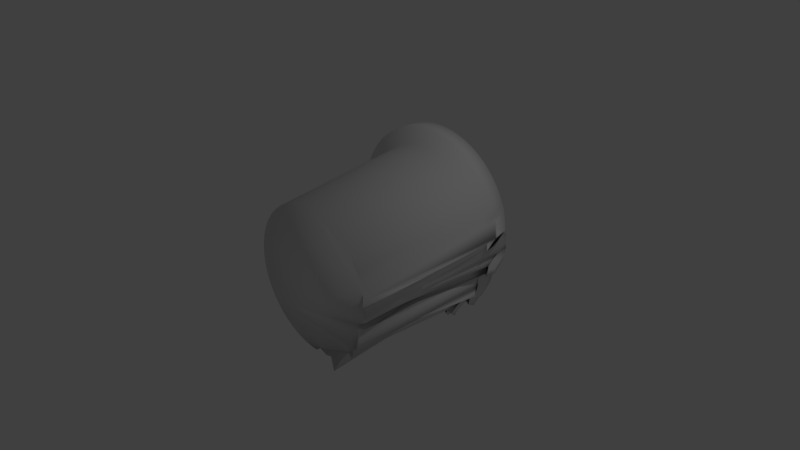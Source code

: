 # Source: Cell2.blend  (saved by Blender 2.77.0; exported with 4.5.12 LTS)
import bpy
from mathutils import Matrix  # noqa: F401  (used for matrix-valued properties, if any)

bpy.ops.wm.read_factory_settings(use_empty=True)
scene = bpy.context.scene
scene.name = 'Scene'

# ---- collections
col_collection_1 = bpy.data.collections.new('Collection 1'); scene.collection.children.link(col_collection_1)

# ---- world
world_world = bpy.data.worlds.new('World'); scene.world = world_world
world_world.color = (0.05088, 0.05088, 0.05088)
world_world.use_sun_shadow = False
world_world.sun_shadow_jitter_overblur = 0.0
world_world.cycles.sampling_method = 'MANUAL'

# ---- cameras
cam_camera = bpy.data.cameras.new('Camera')
cam_camera.clip_end = 100.0
cam_camera.lens = 35.0
cam_camera.sensor_width = 32.0
cam_camera.sensor_height = 18.0
cam_camera.ortho_scale = 7.314
cam_camera.dof.focus_distance = 0.0
cam_camera.dof.aperture_fstop = 128.0

# ---- lights
light_lamp = bpy.data.lights.new('Lamp', 'POINT')
light_lamp.transmission_factor = 0.0
light_lamp.cutoff_distance = 30.0
light_lamp.energy = 100.0
light_lamp.shadow_buffer_clip_start = 1.001
light_lamp.shadow_soft_size = 0.1
light_lamp.shadow_maximum_resolution = 0.006
light_lamp.use_absolute_resolution = True

# ---- meshes
me_cylinder = bpy.data.meshes.new('Cylinder')
me_cylinder.from_pydata([(0.0, 1.0, -1.0), (-0.03301, 0.9883, 1.183), (0.04426, 0.9644, -0.9742), (0.0155, 0.9493, 1.211), (0.1951, 0.9808, -1.0), (0.1808, 0.9673, 1.183), (0.2903, 0.9569, -1.0), (0.3258, 0.9797, 1.135), (0.4638, 1.037, -1.099), (0.4752, 1.029, 1.074), (0.5085, 0.9171, -1.043), (0.5243, 0.8975, 1.135), (0.5559, 0.8297, -1.013), (0.5762, 0.8017, 1.169), (0.6186, 0.734, -0.9874), (0.6449, 0.6968, 1.197), (0.7442, 0.7423, -1.043), (0.7826, 0.706, 1.135), (0.7501, 0.6023, -1.012), (0.789, 0.5525, 1.169), (0.8524, 0.5761, -1.053), (0.9011, 0.5238, 1.124), (0.859, 0.4393, -1.012), (0.9084, 0.3739, 1.169), (0.8338, 0.3432, -0.9918), (0.8808, 0.2686, 1.192), (0.934, 0.2582, -1.012), (0.9906, 0.1754, 1.169), (0.9579, 0.163, -1.012), (1.083, 0.1448, 1.135), (1.002, 0.1219, -0.9988), (1.065, 0.02601, 1.184), (1.037, 0.03521, -1.043), (1.104, -0.06896, 1.135), (1.032, -0.0628, -1.043), (1.098, -0.1764, 1.135), (1.073, -0.1493, -1.119), (1.143, -0.2712, 1.053), (0.9941, -0.2551, -1.043), (1.016, -0.4257, 1.183), (0.9239, -0.3827, -1.0), (0.9795, -0.5269, 1.183), (0.8819, -0.4714, -1.0), (0.9335, -0.6242, 1.183), (0.8315, -0.5556, -1.0), (0.8782, -0.7164, 1.183), (0.773, -0.6344, -1.0), (0.8141, -0.8028, 1.183), (0.7071, -0.7071, -1.0), (0.7419, -0.8825, 1.183), (0.6344, -0.773, -1.0), (0.6622, -0.9547, 1.183), (0.5556, -0.8315, -1.0), (0.5758, -1.019, 1.183), (0.4714, -0.8819, -1.0), (0.4836, -1.074, 1.183), (0.3827, -0.9239, -1.0), (0.3864, -1.12, 1.183), (0.2903, -0.9569, -1.0), (0.2851, -1.156, 1.183), (0.1951, -0.9808, -1.0), (0.1808, -1.182, 1.183), (0.09802, -0.9952, -1.0), (0.07441, -1.198, 1.183), (-8.027e-07, -1.0, -1.0), (-0.03301, -1.203, 1.183), (-0.09802, -0.9952, -1.0), (-0.1404, -1.198, 1.183), (-0.1951, -0.9808, -1.0), (-0.2468, -1.182, 1.183), (-0.2903, -0.9569, -1.0), (-0.3511, -1.156, 1.183), (-0.3827, -0.9239, -1.0), (-0.4524, -1.12, 1.183), (-0.4714, -0.8819, -1.0), (-0.5496, -1.074, 1.183), (-0.5556, -0.8315, -1.0), (-0.6419, -1.019, 1.183), (-0.6344, -0.773, -1.0), (-0.7282, -0.9547, 1.183), (-0.7071, -0.7071, -1.0), (-0.8079, -0.8825, 1.183), (-0.773, -0.6344, -1.0), (-0.8801, -0.8028, 1.183), (-0.8315, -0.5556, -1.0), (-0.9442, -0.7164, 1.183), (-0.8819, -0.4714, -1.0), (-0.9995, -0.6242, 1.183), (-0.9239, -0.3827, -1.0), (-1.045, -0.5269, 1.183), (-0.9569, -0.2903, -1.0), (-1.082, -0.4257, 1.183), (-0.9808, -0.1951, -1.0), (-1.108, -0.3214, 1.183), (-0.9952, -0.09802, -1.0), (-1.124, -0.215, 1.183), (-1.0, -4.649e-07, -1.0), (-1.129, -0.1076, 1.183), (-0.9952, 0.09802, -1.0), (-1.124, -0.0001357, 1.183), (-0.9808, 0.1951, -1.0), (-0.9569, 0.2903, -1.0), (-1.082, 0.2106, 1.183), (-0.9239, 0.3827, -1.0), (-1.045, 0.3118, 1.183), (-0.8819, 0.4714, -1.0), (-0.9995, 0.409, 1.183), (-0.8315, 0.5556, -1.0), (-0.9442, 0.5013, 1.183), (-0.773, 0.6344, -1.0), (-0.8801, 0.5877, 1.183), (-0.7071, 0.7071, -1.0), (-0.8079, 0.6674, 1.183), (-0.6344, 0.773, -1.0), (-0.7282, 0.7396, 1.183), (-0.5556, 0.8315, -1.0), (-0.6419, 0.8037, 1.183), (-0.4714, 0.8819, -1.0), (-0.5496, 0.8589, 1.183), (-0.3827, 0.9239, -1.0), (-0.4524, 0.9049, 1.183), (-0.2903, 0.9569, -1.0), (-0.3511, 0.9412, 1.183), (-0.1951, 0.9808, -1.0), (-0.2468, 0.9673, 1.183), (-0.09802, 0.9952, -1.0), (-0.1404, 0.9831, 1.183), (0.4005, 1.004, 1.105), (0.354, 1.062, -0.1007), (0.4861, 0.977, -1.071), (0.4998, 0.9631, 1.105), (0.3987, 0.9427, -0.04481), (0.5322, 0.8734, -1.028), (0.5502, 0.8496, 1.152), (0.4461, 0.8552, -0.01442), (0.5872, 0.7818, -1.0), (0.6105, 0.7493, 1.183), (0.5088, 0.7595, 0.01116), (0.6814, 0.7382, -1.015), (0.7137, 0.7014, 1.166), (0.6345, 0.7678, -0.04481), (0.7858, 0.6292, 1.152), (0.8013, 0.5892, -1.033), (0.8451, 0.5382, 1.147), (0.8524, 0.5761, -0.05331), (0.8557, 0.5077, -1.033), (0.9048, 0.4489, 1.147), (0.8946, 0.3212, 1.181), (0.724, 0.3687, 0.00675), (0.8839, 0.3007, -1.002), (0.9357, 0.222, 1.181), (0.8243, 0.2837, -0.0136), (0.8362, 0.2361, -1.014), (1.037, 0.1601, 1.152), (0.8781, 0.2222, -0.0292), (0.9799, 0.1424, -1.005), (1.074, 0.08542, 1.16), (0.8921, 0.1474, -0.0002666), (1.019, 0.07854, -1.021), (0.9274, 0.06073, -0.04481), (1.053, -0.1061, -1.081), (1.12, -0.2238, 1.094), (1.073, -0.1493, -0.1186), (1.033, -0.2022, -1.081), (0.8851, 0.1848, -0.01474), (0.8512, 0.253, -0.0214), (0.7741, 0.3262, -0.003424), (0.5716, 0.7637, -0.01683), (0.4775, 0.8074, -0.001631), (0.4224, 0.8989, -0.02962), (0.3764, 1.002, -0.07274), (-0.007503, 1.094, 0.993), (0.041, 1.054, 1.021), (0.2063, 1.072, 0.993), (0.3513, 1.085, 0.9455), (0.4638, 1.037, 0.9008), (0.5498, 1.003, 0.9455), (0.6017, 0.9068, 0.9788), (0.6704, 0.802, 1.007), (0.8081, 0.8111, 0.9455), (0.8145, 0.6577, 0.9797), (0.9267, 0.629, 0.9346), (0.9339, 0.4791, 0.9797), (0.9063, 0.3737, 1.002), (1.016, 0.2806, 0.9797), (1.108, 0.25, 0.9455), (1.09, 0.1312, 0.9943), (1.168, -0.1661, 0.863), (1.041, -0.3205, 0.993), (0.9239, -0.3827, 1.0), (0.8819, -0.4714, 1.0), (0.8315, -0.5556, 1.0), (0.773, -0.6344, 1.0), (0.7071, -0.7071, 1.0), (0.6344, -0.773, 1.0), (0.5556, -0.8315, 1.0), (0.4714, -0.8819, 1.0), (0.3827, -0.9239, 1.0), (0.2903, -0.9569, 1.0), (0.1951, -0.9808, 1.0), (0.09802, -0.9952, 1.0), (-8.027e-07, -1.0, 1.0), (-0.09802, -0.9952, 1.0), (-0.1951, -0.9808, 1.0), (-0.2903, -0.9569, 1.0), (-0.3827, -0.9239, 1.0), (-0.4714, -0.8819, 1.0), (-0.5556, -0.8315, 1.0), (-0.6344, -0.773, 1.0), (-0.7071, -0.7071, 1.0), (-0.773, -0.6344, 1.0), (-0.8315, -0.5556, 1.0), (-0.8819, -0.4714, 1.0), (-0.9239, -0.3827, 1.0), (-0.9569, -0.2903, 1.0), (-0.9808, -0.1951, 1.0), (-0.9952, -0.09802, 1.0), (-1.0, -4.649e-07, 1.0), (-1.098, 0.105, 0.993), (-1.082, 0.2114, 0.993), (-1.056, 0.3157, 0.993), (-1.02, 0.417, 0.993), (-0.974, 0.5142, 0.993), (-0.9187, 0.6065, 0.993), (-0.8546, 0.6928, 0.993), (-0.7824, 0.7725, 0.993), (-0.7027, 0.8447, 0.993), (-0.6164, 0.9088, 0.993), (-0.5241, 0.9641, 0.993), (-0.4269, 1.01, 0.993), (-0.3256, 1.046, 0.993), (-0.2213, 1.072, 0.993), (-0.1149, 1.088, 0.993), (0.426, 1.109, 0.9149), (0.5253, 1.068, 0.9149), (0.5757, 0.9548, 0.9622), (0.636, 0.8544, 0.9928), (0.7392, 0.8066, 0.9762), (0.8113, 0.7344, 0.9626), (0.8706, 0.6433, 0.9571), (0.8524, 0.5761, -0.05331), (0.9303, 0.554, 0.9571), (0.9201, 0.4264, 0.9909), (0.9612, 0.3271, 0.9909), (1.062, 0.2653, 0.9626), (1.099, 0.1906, 0.9699), (-0.02126, 0.9123, 0.9856), (0.023, 0.8767, 1.011), (0.1738, 0.8931, 0.9856), (0.3029, 0.9014, 0.946), (1.021, -0.4133, 0.9731), (0.9817, -0.5179, 0.9772), (0.9357, -0.6151, 0.9772), (0.8804, -0.7073, 0.9772), (0.8163, -0.7937, 0.9772), (0.7441, -0.8734, 0.9772), (0.6644, -0.9456, 0.9772), (0.578, -1.01, 0.9772), (0.4858, -1.065, 0.9772), (0.3886, -1.111, 0.9772), (0.2873, -1.147, 0.9772), (0.183, -1.173, 0.9772), (0.07661, -1.189, 0.9772), (-0.03081, -1.194, 0.9772), (-0.1382, -1.189, 0.9772), (-0.2446, -1.173, 0.9772), (-0.3489, -1.147, 0.9772), (-0.4502, -1.111, 0.9772), (-0.5474, -1.065, 0.9772), (-0.6397, -1.01, 0.9772), (-0.726, -0.9456, 0.9772), (-0.8057, -0.8734, 0.9772), (-0.8779, -0.7937, 0.9772), (-0.942, -0.7073, 0.9772), (-0.9973, -0.6151, 0.9772), (-1.043, -0.5179, 0.9772), (-1.08, -0.4166, 0.9772), (-1.106, -0.3123, 0.9772), (-1.121, -0.2059, 0.9772), (-1.127, -0.09848, 0.9772), (-1.121, 0.008941, 0.9772), (-1.106, 0.1153, 0.9772), (-1.08, 0.2196, 0.9772), (-0.9451, 0.295, 0.9856), (-0.9032, 0.3837, 0.9856), (-0.8527, 0.4679, 0.9856), (-0.7943, 0.5467, 0.9856), (-0.7284, 0.6194, 0.9856), (-0.6557, 0.6853, 0.9856), (-0.5768, 0.7438, 0.9856), (-0.4927, 0.7942, 0.9856), (-0.4039, 0.8362, 0.9856), (-0.3115, 0.8693, 0.9856), (-0.2164, 0.8931, 0.9856), (-0.1193, 0.9075, 0.9856), (-0.1182, 1.053, 1.385), (-0.1728, 1.097, 1.353), (0.06806, 1.074, 1.353), (0.2314, 1.088, 1.3), (0.3156, 1.115, 1.265), (0.4274, 1.069, 1.265), (0.3998, 1.143, 1.231), (0.4843, 0.9409, 1.319), (0.455, 0.9949, 1.3), (0.5522, 0.8279, 1.353), (0.5135, 0.8869, 1.337), (0.6685, 0.7739, 1.334), (0.5909, 0.7688, 1.369), (0.7497, 0.6927, 1.319), (0.7461, 0.7791, 1.3), (0.8165, 0.5901, 1.313), (0.7533, 0.6062, 1.338), (0.8837, 0.4894, 1.313), (0.8796, 0.5739, 1.287), (0.8722, 0.3456, 1.351), (0.8878, 0.405, 1.338), (0.9185, 0.2338, 1.351), (0.8567, 0.2863, 1.363), (1.032, 0.1641, 1.319), (0.9804, 0.1814, 1.338), (1.074, 0.07998, 1.327), (1.084, 0.1469, 1.3), (1.108, -0.09396, 1.3), (1.064, 0.01304, 1.355), (1.102, -0.215, 1.3), (1.127, -0.2684, 1.253), (1.009, -0.4958, 1.353), (1.152, -0.3218, 1.207), (0.9679, -0.6099, 1.353), (0.9161, -0.7195, 1.353), (0.8538, -0.8234, 1.353), (0.7816, -0.9207, 1.353), (0.7002, -1.01, 1.353), (0.6105, -1.092, 1.353), (0.5131, -1.164, 1.353), (0.4092, -1.226, 1.353), (0.2997, -1.278, 1.353), (0.1856, -1.319, 1.353), (0.06806, -1.348, 1.353), (-0.0518, -1.366, 1.353), (-0.1728, -1.372, 1.353), (-0.2938, -1.366, 1.353), (-0.4137, -1.348, 1.353), (-0.5312, -1.319, 1.353), (-0.6453, -1.278, 1.353), (-0.7548, -1.226, 1.353), (-0.8588, -1.164, 1.353), (-0.9561, -1.092, 1.353), (-1.046, -1.01, 1.353), (-1.127, -0.9207, 1.353), (-1.199, -0.8234, 1.353), (-1.262, -0.7195, 1.353), (-1.314, -0.6099, 1.353), (-1.354, -0.4958, 1.353), (-1.384, -0.3783, 1.353), (-1.402, -0.2585, 1.353), (-1.407, -0.1374, 1.353), (-1.402, -0.01642, 1.353), (-1.384, 0.1034, 1.353), (-1.354, 0.221, 1.353), (-1.314, 0.3351, 1.353), (-1.262, 0.4446, 1.353), (-1.199, 0.5485, 1.353), (-1.127, 0.6458, 1.353), (-1.046, 0.7356, 1.353), (-0.9561, 0.817, 1.353), (-0.8588, 0.8892, 1.353), (-0.7548, 0.9514, 1.353), (-0.6453, 1.003, 1.353), (-0.5312, 1.044, 1.353), (-0.4137, 1.074, 1.353), (-0.2938, 1.091, 1.353), (-0.08944, 1.172, 1.171), (-0.1441, 1.216, 1.139), (0.09679, 1.192, 1.139), (0.2602, 1.206, 1.086), (0.3443, 1.234, 1.051), (0.513, 1.059, 1.105), (0.4838, 1.113, 1.086), (0.581, 0.9463, 1.139), (0.5423, 1.005, 1.123), (0.6972, 0.8924, 1.121), (0.6197, 0.8873, 1.155), (0.7784, 0.8111, 1.105), (0.7748, 0.8976, 1.086), (0.8452, 0.7085, 1.099), (0.782, 0.7247, 1.124), (0.9124, 0.6079, 1.099), (0.9084, 0.6923, 1.074), (0.9009, 0.4641, 1.137), (0.9165, 0.5235, 1.124), (0.9473, 0.3523, 1.137), (0.8854, 0.4048, 1.15), (1.061, 0.2826, 1.105), (1.009, 0.2998, 1.124), (1.103, 0.1984, 1.113), (1.113, 0.2654, 1.086), (1.037, -0.3774, 1.139), (1.18, -0.2034, 0.993), (-1.355, 0.2219, 1.139), (-1.373, 0.1021, 1.139), (-1.326, 0.3394, 1.139), (-1.285, 0.4535, 1.139), (-1.233, 0.5631, 1.139), (-1.171, 0.667, 1.139), (-1.098, 0.7643, 1.139), (-1.017, 0.8541, 1.139), (-0.9274, 0.9354, 1.139), (-0.83, 1.008, 1.139), (-0.7261, 1.07, 1.139), (-0.6166, 1.122, 1.139), (-0.5025, 1.163, 1.139), (-0.385, 1.192, 1.139), (-0.2651, 1.21, 1.139), (0.4561, 1.187, 1.051), (1.093, 0.1315, 1.141), (1.015, -0.4819, 1.117), (0.9704, -0.5997, 1.122), (0.9185, -0.7092, 1.122), (0.8563, -0.8132, 1.122), (0.7841, -0.9105, 1.122), (0.7027, -1.0, 1.122), (0.6129, -1.082, 1.122), (0.5156, -1.154, 1.122), (0.4117, -1.216, 1.122), (0.3022, -1.268, 1.122), (0.1881, -1.309, 1.122), (0.07054, -1.338, 1.122), (-0.04932, -1.356, 1.122), (-0.1703, -1.362, 1.122), (-0.2914, -1.356, 1.122), (-0.4112, -1.338, 1.122), (-0.5287, -1.309, 1.122), (-0.6428, -1.268, 1.122), (-0.7524, -1.216, 1.122), (-0.8563, -1.154, 1.122), (-0.9536, -1.082, 1.122), (-1.043, -1.0, 1.122), (-1.125, -0.9105, 1.122), (-1.197, -0.8132, 1.122), (-1.259, -0.7092, 1.122), (-1.311, -0.5997, 1.122), (-1.352, -0.4856, 1.122), (-1.381, -0.3681, 1.122), (-1.399, -0.2482, 1.122), (-1.405, -0.1272, 1.122), (-1.399, -0.006192, 1.122), (-1.381, 0.1137, 1.122), (-1.352, 0.2312, 1.122)], [], [(246, 1, 3, 247), (247, 3, 5, 248), (248, 5, 7, 249), (128, 127, 9), (170, 130, 11, 131), (169, 133, 13, 134), (168, 136, 15, 137), (167, 139, 17, 140), (140, 17, 141), (144, 143, 21), (20, 144, 145), (148, 147, 25), (166, 150, 27, 151), (165, 153, 29, 154), (164, 156, 31, 157), (158, 159, 32), (32, 159, 33, 35, 34), (162, 161, 37), (162, 37, 39, 250, 38, 163), (182, 242, 389, 390), (235, 177, 380, 377), (233, 127, 299, 376), (273, 272, 438, 439), (181, 241, 387, 388), (33, 31, 323, 322), (234, 176, 378, 414), (274, 273, 439, 440), (180, 239, 385, 386), (275, 274, 440, 441), (179, 238, 383, 384), (232, 171, 373, 413), (276, 275, 441, 442), (218, 99, 357, 400), (178, 237, 381, 382), (231, 232, 413, 412), (277, 276, 442, 443), (251, 250, 416, 417), (177, 236, 379, 380), (231, 230, 411, 412), (37, 161, 325, 327), (278, 277, 443, 444), (252, 251, 417, 418), (176, 235, 377, 378), (230, 229, 410, 411), (279, 278, 444, 445), (253, 252, 418, 419), (229, 228, 409, 410), (280, 279, 445, 446), (254, 253, 419, 420), (174, 233, 376, 375), (130, 9, 301, 300), (282, 102, 104, 283), (283, 104, 106, 284), (284, 106, 108, 285), (285, 108, 110, 286), (286, 110, 112, 287), (287, 112, 114, 288), (288, 114, 116, 289), (289, 116, 118, 290), (290, 118, 120, 291), (291, 120, 122, 292), (292, 122, 124, 293), (228, 227, 408, 409), (293, 124, 126, 294), (294, 126, 1, 246), (0, 2, 4, 6, 8, 129, 10, 132, 12, 135, 14, 138, 16, 18, 142, 20, 145, 22, 24, 149, 26, 152, 28, 155, 30, 158, 32, 34, 160, 36, 163, 38, 40, 42, 44, 46, 48, 50, 52, 54, 56, 58, 60, 62, 64, 66, 68, 70, 72, 74, 76, 78, 80, 82, 84, 86, 88, 90, 92, 94, 96, 98, 100, 101, 103, 105, 107, 109, 111, 113, 115, 117, 119, 121, 123, 125), (36, 162, 163), (160, 161, 162), (160, 162, 36), (34, 35, 161, 160), (158, 157, 159), (30, 157, 158), (157, 31, 33, 159), (155, 164, 157, 30), (28, 154, 164, 155), (154, 29, 156, 164), (152, 165, 154, 28), (26, 151, 165, 152), (151, 27, 153, 165), (149, 166, 151, 26), (24, 148, 166, 149), (148, 25, 150, 166), (22, 23, 147, 148, 24), (145, 144, 146), (144, 21, 146), (22, 145, 146, 23), (142, 143, 144), (142, 144, 20), (18, 19, 143, 142), (16, 140, 141, 19, 18), (138, 167, 140, 16), (14, 137, 167, 138), (137, 15, 139, 167), (135, 168, 137, 14), (12, 134, 168, 135), (134, 13, 136, 168), (132, 169, 134, 12), (10, 131, 169, 132), (131, 11, 133, 169), (129, 170, 131, 10), (8, 128, 170, 129), (128, 9, 130, 170), (6, 249, 7, 127, 128, 8), (39, 41, 189, 188), (281, 280, 446, 447), (57, 59, 198, 197), (255, 254, 420, 421), (174, 173, 374, 375), (75, 77, 207, 206), (227, 226, 407, 408), (9, 127, 233, 175), (102, 282, 448, 359), (93, 95, 216, 215), (41, 43, 190, 189), (282, 281, 447, 448), (59, 61, 199, 198), (256, 255, 421, 422), (77, 79, 208, 207), (173, 172, 372, 374), (226, 225, 406, 407), (257, 256, 422, 423), (95, 97, 217, 216), (43, 45, 191, 190), (172, 171, 373, 372), (61, 63, 200, 199), (130, 9, 175, 234), (79, 81, 209, 208), (225, 224, 405, 406), (258, 257, 423, 424), (97, 99, 218, 217), (45, 47, 192, 191), (224, 223, 404, 405), (63, 65, 201, 200), (259, 258, 424, 425), (81, 83, 210, 209), (9, 127, 299, 301), (223, 222, 403, 404), (260, 259, 425, 426), (47, 49, 193, 192), (222, 221, 402, 403), (65, 67, 202, 201), (130, 234, 414, 300), (83, 85, 211, 210), (261, 260, 426, 427), (250, 39, 326, 416), (49, 51, 194, 193), (221, 220, 401, 402), (67, 69, 203, 202), (39, 188, 397, 326), (262, 261, 427, 428), (85, 87, 212, 211), (220, 219, 399, 401), (245, 186, 415, 395), (51, 53, 195, 194), (263, 262, 428, 429), (69, 71, 204, 203), (144, 21, 181, 240), (219, 218, 400, 399), (87, 89, 213, 212), (244, 185, 396, 393), (186, 31, 323, 415), (264, 263, 429, 430), (53, 55, 196, 195), (243, 184, 394, 391), (71, 73, 205, 204), (265, 264, 430, 431), (242, 183, 392, 389), (89, 91, 214, 213), (266, 265, 431, 432), (187, 37, 327, 398), (55, 57, 197, 196), (241, 182, 390, 387), (267, 266, 432, 433), (73, 75, 206, 205), (161, 35, 324, 325), (268, 267, 433, 434), (91, 93, 215, 214), (125, 294, 246, 0), (123, 293, 294, 125), (121, 292, 293, 123), (119, 291, 292, 121), (117, 290, 291, 119), (115, 289, 290, 117), (113, 288, 289, 115), (111, 287, 288, 113), (109, 286, 287, 111), (107, 285, 286, 109), (105, 284, 285, 107), (103, 283, 284, 105), (101, 282, 283, 103), (100, 281, 282, 101), (98, 280, 281, 100), (96, 279, 280, 98), (94, 278, 279, 96), (92, 277, 278, 94), (90, 276, 277, 92), (88, 275, 276, 90), (86, 274, 275, 88), (84, 273, 274, 86), (82, 272, 273, 84), (80, 271, 272, 82), (78, 270, 271, 80), (76, 269, 270, 78), (74, 268, 269, 76), (72, 267, 268, 74), (70, 266, 267, 72), (68, 265, 266, 70), (66, 264, 265, 68), (64, 263, 264, 66), (62, 262, 263, 64), (60, 261, 262, 62), (58, 260, 261, 60), (56, 259, 260, 58), (54, 258, 259, 56), (52, 257, 258, 54), (50, 256, 257, 52), (48, 255, 256, 50), (46, 254, 255, 48), (44, 253, 254, 46), (42, 252, 253, 44), (40, 251, 252, 42), (38, 250, 251, 40), (4, 248, 249, 6), (2, 247, 248, 4), (0, 246, 247, 2), (416, 326, 328, 417), (417, 328, 329, 418), (418, 329, 330, 419), (419, 330, 331, 420), (420, 331, 332, 421), (421, 332, 333, 422), (422, 333, 334, 423), (423, 334, 335, 424), (424, 335, 336, 425), (425, 336, 337, 426), (426, 337, 338, 427), (427, 338, 339, 428), (428, 339, 340, 429), (429, 340, 341, 430), (430, 341, 342, 431), (431, 342, 343, 432), (432, 343, 344, 433), (433, 344, 345, 434), (434, 345, 346, 435), (435, 346, 347, 436), (436, 347, 348, 437), (437, 348, 349, 438), (438, 349, 350, 439), (439, 350, 351, 440), (440, 351, 352, 441), (441, 352, 353, 442), (442, 353, 354, 443), (443, 354, 355, 444), (444, 355, 356, 445), (445, 356, 357, 446), (446, 357, 358, 447), (447, 358, 359, 448), (295, 296, 371, 370, 369, 368, 367, 366, 365, 364, 363, 362, 361, 360, 359, 358, 357, 356, 355, 354, 353, 352, 351, 350, 349, 348, 347, 346, 345, 344, 343, 342, 341, 340, 339, 338, 337, 336, 335, 334, 333, 332, 331, 330, 329, 328, 326, 327, 325, 324, 322, 323, 320, 321, 318, 319, 316, 317, 314, 315, 312, 313, 310, 311, 308, 309, 306, 307, 304, 305, 302, 303, 300, 301, 299, 298, 297), (362, 363, 405, 404), (296, 371, 413, 373), (297, 298, 375, 374), (321, 318, 393, 396), (314, 315, 390, 389), (363, 364, 406, 405), (299, 298, 375, 376), (323, 320, 395, 415), (303, 300, 414, 378), (316, 317, 392, 391), (364, 365, 407, 406), (305, 302, 377, 380), (318, 319, 394, 393), (365, 366, 408, 407), (302, 303, 378, 377), (307, 304, 379, 382), (320, 321, 396, 395), (357, 358, 399, 400), (366, 367, 409, 408), (304, 305, 380, 379), (309, 306, 381, 384), (358, 359, 401, 399), (367, 368, 410, 409), (311, 308, 383, 386), (306, 307, 382, 381), (359, 360, 402, 401), (313, 310, 385, 388), (368, 369, 411, 410), (308, 309, 384, 383), (360, 361, 403, 402), (296, 295, 372, 373), (315, 312, 387, 390), (369, 370, 412, 411), (317, 314, 389, 392), (310, 311, 386, 385), (327, 326, 397, 398), (361, 362, 404, 403), (371, 370, 412, 413), (295, 297, 374, 372), (319, 316, 391, 394), (312, 313, 388, 387), (272, 271, 437, 438), (236, 178, 382, 379), (183, 243, 391, 392), (271, 270, 436, 437), (237, 179, 384, 381), (35, 33, 322, 324), (184, 244, 393, 394), (270, 269, 435, 436), (238, 180, 386, 383), (185, 245, 395, 396), (269, 268, 434, 435), (239, 181, 388, 385), (188, 187, 398, 397)])
me_cylinder.polygons.foreach_set('use_smooth', [True] * 312)
_uv = me_cylinder.uv_layers.new(name='UVMap')
_uv.uv.foreach_set('vector', [0.5261, 0.5701, 0.5257, 0.6194, 0.5199, 0.6387, 0.52, 0.5877, 0.52, 0.5877, 0.5199, 0.6387, 0.5033, 0.6092, 0.5028, 0.5607, 0.5028, 0.5607, 0.5033, 0.6092, 0.4889, 0.5759, 0.4881, 0.533, 0.4787, 0.08839, 0.4821, 0.5506, 0.4754, 0.5253, 0.4706, 0.1164, 0.4711, 0.5561, 0.4667, 0.5868, 0.4622, 0.1445, 0.4543, 0.1625, 0.4625, 0.6065, 0.4583, 0.6262, 0.4461, 0.1805, 0.4359, 0.1983, 0.453, 0.6458, 0.4476, 0.6653, 0.4256, 0.2161, 0.4135, 0.1994, 0.4409, 0.6469, 0.4343, 0.6286, 0.4023, 0.1826, 0.4023, 0.1826, 0.4343, 0.6286, 0.4304, 0.6596, 0.3518, 0.2245, 0.42, 0.6825, 0.4138, 0.6744, 0.2156, -0.1464, 0.3518, 0.2245, 0.209, -0.1167, 0.339, 0.3246, 0.4036, 0.7618, 0.4016, 0.7841, 0.3274, 0.3306, 0.3935, 0.7908, 0.3857, 0.7974, 0.3169, 0.3367, 0.3102, 0.3417, 0.3806, 0.7924, 0.3757, 0.7874, 0.3039, 0.3466, 0.3002, 0.3636, 0.3731, 0.8165, 0.3705, 0.8456, 0.2965, 0.3806, 0.1788, 0.01428, 0.2791, 0.3895, 0.1749, 0.01872, 0.1749, 0.01872, 0.2791, 0.3895, 0.3582, 0.8553, 0.3497, 0.8907, 0.1672, 0.05103, 0.248, 0.4189, 0.3421, 0.8891, 0.3344, 0.8875, 0.248, 0.4189, 0.3344, 0.8875, 0.335, 0.9961, 0.3202, 0.9139, 0.1515, 0.1167, 0.1554, 0.08239, 0.4026, 0.6327, 0.4006, 0.6551, 0.4106, 0.6985, 0.4125, 0.6733, 0.4614, 0.4999, 0.4571, 0.5196, 0.4689, 0.5459, 0.4732, 0.5237, 0.4817, 0.4439, 0.4821, 0.5506, 0.4938, 0.5808, 0.4937, 0.4607, 0.752, 1.168, 0.7647, 1.191, 0.7661, 1.302, 0.755, 1.276, 0.4112, 0.5677, 0.407, 0.6002, 0.417, 0.6367, 0.4213, 0.6001, 0.3582, 0.8553, 0.3705, 0.8456, 0.3782, 0.9131, 0.3651, 0.9241, 0.4703, 0.4494, 0.4657, 0.4802, 0.4775, 0.5015, 0.4821, 0.4668, 0.7406, 1.142, 0.752, 1.168, 0.755, 1.276, 0.7447, 1.248, 0.4241, 0.5841, 0.4176, 0.5759, 0.4281, 0.6093, 0.435, 0.6185, 0.7301, 1.114, 0.7406, 1.142, 0.7447, 1.248, 0.7351, 1.216, 0.4323, 0.5219, 0.4283, 0.553, 0.4392, 0.5835, 0.4431, 0.5485, 0.538, 0.523, 0.5266, 0.5127, 0.539, 0.5382, 0.5502, 0.5498, 0.7203, 1.084, 0.7301, 1.114, 0.7351, 1.216, 0.726, 1.182, 0.6736, 0.9218, 0.6682, 1.028, 0.6767, 1.119, 0.6818, 0.999, 0.4461, 0.5586, 0.4391, 0.5403, 0.4503, 0.5692, 0.4577, 0.5899, 0.5492, 0.5367, 0.538, 0.523, 0.5502, 0.5498, 0.5613, 0.5651, 0.7108, 1.052, 0.7203, 1.084, 0.726, 1.182, 0.7171, 1.146, 0.3113, 0.9526, 0.3202, 0.9139, 0.3249, 0.9901, 0.3153, 1.034, 0.4571, 0.5196, 0.4516, 0.5391, 0.4633, 0.5679, 0.4689, 0.5459, 0.5492, 0.5367, 0.5602, 0.5535, 0.5721, 0.5841, 0.5613, 0.5651, 0.3344, 0.8875, 0.3421, 0.8891, 0.348, 0.9622, 0.3397, 0.9604, 0.7016, 1.019, 0.7108, 1.052, 0.7171, 1.146, 0.7084, 1.109, 0.3023, 0.988, 0.3113, 0.9526, 0.3153, 1.034, 0.3055, 1.074, 0.4657, 0.4802, 0.4614, 0.4999, 0.4732, 0.5237, 0.4775, 0.5015, 0.5602, 0.5535, 0.571, 0.5734, 0.5826, 0.6065, 0.5721, 0.5841, 0.6926, 0.9845, 0.7016, 1.019, 0.7084, 1.109, 0.6999, 1.07, 0.2932, 1.022, 0.3023, 0.988, 0.3055, 1.074, 0.2954, 1.112, 0.571, 0.5734, 0.5816, 0.5961, 0.5929, 0.6321, 0.5826, 0.6065, 0.6836, 0.9491, 0.6926, 0.9845, 0.6999, 1.07, 0.6914, 1.03, 0.2839, 1.056, 0.2932, 1.022, 0.2954, 1.112, 0.2851, 1.15, 0.4887, 0.4692, 0.4817, 0.4439, 0.4937, 0.4607, 0.5009, 0.4892, 0.4711, 0.5561, 0.4754, 0.5253, 0.4869, 0.5524, 0.4826, 0.587, 0.6656, 0.8771, 0.652, 0.9565, 0.6437, 0.9206, 0.6488, 0.845, 0.6488, 0.845, 0.6437, 0.9206, 0.6352, 0.8853, 0.6399, 0.8127, 0.6399, 0.8127, 0.6352, 0.8853, 0.6264, 0.8508, 0.6308, 0.7813, 0.6308, 0.7813, 0.6264, 0.8508, 0.6175, 0.8176, 0.6215, 0.7509, 0.6215, 0.7509, 0.6175, 0.8176, 0.6082, 0.7858, 0.6119, 0.722, 0.6119, 0.722, 0.6082, 0.7858, 0.5988, 0.756, 0.602, 0.6947, 0.602, 0.6947, 0.5988, 0.756, 0.589, 0.7282, 0.5919, 0.6694, 0.5919, 0.6694, 0.589, 0.7282, 0.579, 0.7028, 0.5815, 0.6462, 0.5815, 0.6462, 0.579, 0.7028, 0.5688, 0.6801, 0.5709, 0.6254, 0.5709, 0.6254, 0.5688, 0.6801, 0.5583, 0.6602, 0.56, 0.6073, 0.56, 0.6073, 0.5583, 0.6602, 0.5476, 0.6433, 0.5489, 0.5919, 0.5816, 0.5961, 0.5918, 0.6215, 0.6029, 0.6607, 0.5929, 0.6321, 0.5489, 0.5919, 0.5476, 0.6433, 0.5367, 0.6297, 0.5376, 0.5795, 0.5376, 0.5795, 0.5367, 0.6297, 0.5257, 0.6194, 0.5261, 0.5701, 0.7149, -0.1966, 0.7067, -0.1789, 0.587, -0.2059, 1.393, -0.2057, 1.315, -0.2824, 1.294, -0.2543, 1.277, -0.2263, 1.265, -0.2083, 1.255, -0.1903, 1.246, -0.1725, 1.239, -0.1547, 1.238, -0.1714, 1.238, -0.1882, 1.217, -0.1315, 1.216, -0.1389, 1.216, -0.1464, 1.209, -0.1167, 1.203, -0.08708, 1.191, -0.04622, 1.19, -0.04015, 1.189, -0.03409, 1.177, -0.01963, 1.182, -0.004993, 1.182, 0.002422, 1.183, 0.009837, 1.179, 0.01428, 1.175, 0.01872, 1.167, 0.05103, 1.163, 0.04955, 1.159, 0.04807, 1.155, 0.08239, 1.151, 0.1167, 1.141, 0.18, 1.133, 0.2122, 1.124, 0.2436, 1.115, 0.274, 1.106, 0.3029, 1.097, 0.3302, 1.087, 0.3555, 1.077, 0.3787, 1.067, 0.3995, 1.057, 0.4176, 1.046, 0.433, 1.035, 0.4454, 1.025, 0.4548, 1.014, 0.4611, 1.003, 0.4642, 0.9915, 0.464, 0.9805, 0.4606, 0.9695, 0.454, 0.9587, 0.4443, 0.9479, 0.4316, 0.9374, 0.4159, 0.9271, 0.3975, 0.917, 0.3765, 0.9072, 0.3531, 0.8976, 0.3276, 0.8883, 0.3001, 0.8792, 0.271, 0.8704, 0.2406, 0.8618, 0.209, 0.8534, 0.1767, 0.8452, 0.144, 0.8372, 0.1111, 0.8294, 0.07832, 0.8217, 0.04608, 0.8141, 0.01463, 0.8066, -0.01571, 0.799, -0.04466, 0.7914, -0.07194, 0.7836, -0.09727, 0.7756, -0.1204, 0.7671, -0.1412, 0.7578, -0.1593, 0.7471, -0.1747, 0.7338, -0.1872, 0.1592, 0.04807, 0.248, 0.4189, 0.1554, 0.08239, 0.163, 0.04955, 0.3421, 0.8891, 0.248, 0.4189, 0.163, 0.04955, 0.248, 0.4189, 0.1592, 0.04807, 0.1672, 0.05103, 0.3497, 0.8907, 0.3421, 0.8891, 0.163, 0.04955, 0.1788, 0.01428, 0.2965, 0.3806, 0.2791, 0.3895, 0.1831, 0.009837, 0.2965, 0.3806, 0.1788, 0.01428, 0.2965, 0.3806, 0.3705, 0.8456, 0.3582, 0.8553, 0.2791, 0.3895, 0.1824, 0.002422, 0.3002, 0.3636, 0.2965, 0.3806, 0.1831, 0.009837, 0.1816, -0.004993, 0.3039, 0.3466, 0.3002, 0.3636, 0.1824, 0.002422, 0.3039, 0.3466, 0.3757, 0.7874, 0.3731, 0.8165, 0.3002, 0.3636, 0.1765, -0.01963, 0.3102, 0.3417, 0.3039, 0.3466, 0.1816, -0.004993, 0.1887, -0.03409, 0.3169, 0.3367, 0.3102, 0.3417, 0.1765, -0.01963, 0.3169, 0.3367, 0.3857, 0.7974, 0.3806, 0.7924, 0.3102, 0.3417, 0.1898, -0.04015, 0.3274, 0.3306, 0.3169, 0.3367, 0.1887, -0.03409, 0.1909, -0.04622, 0.339, 0.3246, 0.3274, 0.3306, 0.1898, -0.04015, 0.339, 0.3246, 0.4016, 0.7841, 0.3935, 0.7908, 0.3274, 0.3306, 0.2029, -0.08708, 0.4055, 0.7394, 0.4036, 0.7618, 0.339, 0.3246, 0.1909, -0.04622, 0.209, -0.1167, 0.3518, 0.2245, 0.4097, 0.7069, 0.3518, 0.2245, 0.4138, 0.6744, 0.4097, 0.7069, 0.2029, -0.08708, 0.209, -0.1167, 0.4097, 0.7069, 0.4055, 0.7394, 0.2164, -0.1389, 0.42, 0.6825, 0.3518, 0.2245, 0.2164, -0.1389, 0.3518, 0.2245, 0.2156, -0.1464, 0.2174, -0.1315, 0.4263, 0.6907, 0.42, 0.6825, 0.2164, -0.1389, 0.2378, -0.1882, 0.4023, 0.1826, 0.4304, 0.6596, 0.4263, 0.6907, 0.2174, -0.1315, 0.2382, -0.1714, 0.4135, 0.1994, 0.4023, 0.1826, 0.2378, -0.1882, 0.2386, -0.1547, 0.4256, 0.2161, 0.4135, 0.1994, 0.2382, -0.1714, 0.4256, 0.2161, 0.4476, 0.6653, 0.4409, 0.6469, 0.4135, 0.1994, 0.246, -0.1725, 0.4359, 0.1983, 0.4256, 0.2161, 0.2386, -0.1547, 0.2553, -0.1903, 0.4461, 0.1805, 0.4359, 0.1983, 0.246, -0.1725, 0.4461, 0.1805, 0.4583, 0.6262, 0.453, 0.6458, 0.4359, 0.1983, 0.2649, -0.2083, 0.4543, 0.1625, 0.4461, 0.1805, 0.2553, -0.1903, 0.2766, -0.2263, 0.4622, 0.1445, 0.4543, 0.1625, 0.2649, -0.2083, 0.4622, 0.1445, 0.4667, 0.5868, 0.4625, 0.6065, 0.4543, 0.1625, 0.2936, -0.2543, 0.4706, 0.1164, 0.4622, 0.1445, 0.2766, -0.2263, 0.3149, -0.2824, 0.4787, 0.08839, 0.4706, 0.1164, 0.2936, -0.2543, 0.4787, 0.08839, 0.4754, 0.5253, 0.4711, 0.5561, 0.4706, 0.1164, 0.3931, -0.2057, 0.4881, 0.533, 0.4889, 0.5759, 0.4821, 0.5506, 0.4787, 0.08839, 0.3149, -0.2824, 0.335, 0.9961, 0.327, 1.032, 0.3294, 0.9217, 0.33, 0.8895, 0.6747, 0.9132, 0.6836, 0.9491, 0.6914, 1.03, 0.6828, 0.9893, 0.2611, 1.273, 0.2507, 1.292, 0.2578, 1.159, 0.2671, 1.141, 0.2743, 1.087, 0.2839, 1.056, 0.2851, 1.15, 0.2743, 1.186, 0.4887, 0.4692, 0.5035, 0.5025, 0.5159, 0.5266, 0.5009, 0.4892, 0.7909, 1.332, 0.77, 1.322, 0.7599, 1.186, 0.778, 1.196, 0.5918, 0.6215, 0.6018, 0.6493, 0.6126, 0.692, 0.6029, 0.6607, 0.4754, 0.5253, 0.4821, 0.5506, 0.4817, 0.4439, 0.4751, 0.4593, 0.652, 0.9565, 0.6656, 0.8771, 0.6742, 0.9487, 0.661, 1.038, 0.6917, 1.132, 0.6839, 1.098, 0.6803, 0.9823, 0.6879, 1.013, 0.327, 1.032, 0.3191, 1.067, 0.3217, 0.9539, 0.3294, 0.9217, 0.6656, 0.8771, 0.6747, 0.9132, 0.6828, 0.9893, 0.6742, 0.9487, 0.2507, 1.292, 0.2384, 1.309, 0.2471, 1.175, 0.2578, 1.159, 0.2643, 1.117, 0.2743, 1.087, 0.2743, 1.186, 0.2627, 1.219, 0.77, 1.322, 0.7553, 1.308, 0.7469, 1.173, 0.7599, 1.186, 0.5035, 0.5025, 0.5206, 0.532, 0.5331, 0.5599, 0.5159, 0.5266, 0.6018, 0.6493, 0.6116, 0.6792, 0.622, 0.7257, 0.6126, 0.692, 0.2536, 1.145, 0.2643, 1.117, 0.2627, 1.219, 0.2501, 1.251, 0.6839, 1.098, 0.6761, 1.064, 0.6727, 0.9508, 0.6803, 0.9823, 0.3191, 1.067, 0.3112, 1.102, 0.3141, 0.9854, 0.3217, 0.9539, 0.5206, 0.532, 0.5266, 0.5127, 0.539, 0.5382, 0.5331, 0.5599, 0.2384, 1.309, 0.2226, 1.323, 0.2338, 1.187, 0.2471, 1.175, 0.4711, 0.5561, 0.4754, 0.5253, 0.4751, 0.4593, 0.4703, 0.4494, 0.7553, 1.308, 0.7435, 1.291, 0.7364, 1.158, 0.7469, 1.173, 0.6116, 0.6792, 0.6211, 0.7109, 0.6312, 0.7614, 0.622, 0.7257, 0.2419, 1.17, 0.2536, 1.145, 0.2501, 1.251, 0.2358, 1.279, 0.6761, 1.064, 0.6682, 1.028, 0.6736, 0.9218, 0.6727, 0.9508, 0.3112, 1.102, 0.3034, 1.135, 0.3066, 1.016, 0.3141, 0.9854, 0.6211, 0.7109, 0.6303, 0.7442, 0.6401, 0.7989, 0.6312, 0.7614, 0.2226, 1.323, 0.1995, 1.333, 0.2149, 1.197, 0.2338, 1.187, 0.2288, 1.193, 0.2419, 1.17, 0.2358, 1.279, 0.2191, 1.305, 0.7435, 1.291, 0.7334, 1.27, 0.7272, 1.139, 0.7364, 1.158, 0.4754, 0.5253, 0.4821, 0.5506, 0.4938, 0.5808, 0.4869, 0.5524, 0.6303, 0.7442, 0.6393, 0.7786, 0.6488, 0.8377, 0.6401, 0.7989, 0.2135, 1.213, 0.2288, 1.193, 0.2191, 1.305, 0.1986, 1.327, 0.3034, 1.135, 0.2955, 1.167, 0.299, 1.045, 0.3066, 1.016, 0.6393, 0.7786, 0.6481, 0.814, 0.6573, 0.8775, 0.6488, 0.8377, 0.1995, 1.333, 0.1576, 1.34, 0.1806, 1.203, 0.2149, 1.197, 0.4711, 0.5561, 0.4703, 0.4494, 0.4821, 0.4668, 0.4826, 0.587, 0.7334, 1.27, 0.7242, 1.247, 0.7188, 1.118, 0.7272, 1.139, 0.1948, 1.23, 0.2135, 1.213, 0.1986, 1.327, 0.172, 1.346, 0.3202, 0.9139, 0.335, 0.9961, 0.3409, 1.083, 0.3249, 0.9901, 0.2955, 1.167, 0.2874, 1.197, 0.2914, 1.072, 0.299, 1.045, 0.6481, 0.814, 0.6568, 0.8498, 0.6656, 0.918, 0.6573, 0.8775, 0.1576, 1.34, 0.05975, 1.343, 0.08695, 1.206, 0.1806, 1.203, 0.335, 0.9961, 0.33, 0.8895, 0.3354, 0.9626, 0.3409, 1.083, 0.1707, 1.244, 0.1948, 1.23, 0.172, 1.346, 0.1357, 1.362, 0.7242, 1.247, 0.7157, 1.222, 0.7108, 1.095, 0.7188, 1.118, 0.6568, 0.8498, 0.6652, 0.8859, 0.6738, 0.9586, 0.6656, 0.918, 0.3694, 0.7098, 0.3667, 0.7389, 0.3743, 0.793, 0.3772, 0.7602, 0.2874, 1.197, 0.2792, 1.224, 0.2836, 1.097, 0.2914, 1.072, 0.1377, 1.254, 0.1707, 1.244, 0.1357, 1.362, 0.08529, 1.373, 1.06, 1.343, 0.9065, 1.343, 0.8931, 1.206, 1.087, 1.206, 0.3518, 0.2245, 0.4138, 0.6744, 0.4112, 0.5677, 0.3518, 0.2245, 0.6652, 0.8859, 0.6736, 0.9218, 0.6818, 0.999, 0.6738, 0.9586, 0.7157, 1.222, 0.7075, 1.194, 0.703, 1.069, 0.7108, 1.095, 0.3771, 0.6857, 0.3721, 0.6807, 0.3799, 0.7274, 0.3854, 0.7331, 0.3667, 0.7389, 0.3705, 0.8456, 0.3782, 0.9131, 0.3743, 0.793, 0.09053, 1.261, 0.1377, 1.254, 0.08529, 1.373, 0.02056, 1.381, 0.2792, 1.224, 0.2705, 1.25, 0.2756, 1.12, 0.2836, 1.097, 0.3902, 0.6841, 0.3822, 0.6908, 0.3911, 0.7387, 0.3997, 0.7313, 0.9065, 1.343, 0.8266, 1.34, 0.8098, 1.202, 0.8931, 1.206, 1.026, 1.264, 1.091, 1.261, 1.021, 1.381, 0.9537, 1.385, 0.4006, 0.6551, 0.3985, 0.6775, 0.4085, 0.7238, 0.4106, 0.6985, 0.7075, 1.194, 0.6996, 1.164, 0.6954, 1.042, 0.703, 1.069, 0.9539, 1.264, 1.026, 1.264, 0.9537, 1.385, 0.8993, 1.384, 0.3297, 0.7808, 0.3344, 0.8875, 0.3397, 0.9604, 0.3347, 0.8402, 0.2705, 1.25, 0.2611, 1.273, 0.2671, 1.141, 0.2756, 1.12, 0.407, 0.6002, 0.4026, 0.6327, 0.4125, 0.6733, 0.417, 0.6367, 0.8933, 1.26, 0.9539, 1.264, 0.8993, 1.384, 0.8599, 1.38, 0.8266, 1.34, 0.7909, 1.332, 0.778, 1.196, 0.8098, 1.202, 0.3421, 0.8891, 0.3497, 0.8907, 0.3562, 0.964, 0.348, 0.9622, 0.85, 1.253, 0.8933, 1.26, 0.8599, 1.38, 0.8315, 1.372, 0.6996, 1.164, 0.6917, 1.132, 0.6879, 1.013, 0.6954, 1.042, 0.7338, -0.1872, 0.5376, 0.5795, 0.5261, 0.5701, 0.7149, -0.1966, 0.7471, -0.1747, 0.5489, 0.5919, 0.5376, 0.5795, 0.7338, -0.1872, 0.7578, -0.1593, 0.56, 0.6073, 0.5489, 0.5919, 0.7471, -0.1747, 0.7671, -0.1412, 0.5709, 0.6254, 0.56, 0.6073, 0.7578, -0.1593, 0.7756, -0.1204, 0.5815, 0.6462, 0.5709, 0.6254, 0.7671, -0.1412, 0.7836, -0.09727, 0.5919, 0.6694, 0.5815, 0.6462, 0.7756, -0.1204, 0.7914, -0.07194, 0.602, 0.6947, 0.5919, 0.6694, 0.7836, -0.09727, 0.799, -0.04466, 0.6119, 0.722, 0.602, 0.6947, 0.7914, -0.07194, 0.8066, -0.01571, 0.6215, 0.7509, 0.6119, 0.722, 0.799, -0.04466, 0.8141, 0.01463, 0.6308, 0.7813, 0.6215, 0.7509, 0.8066, -0.01571, 0.8217, 0.04608, 0.6399, 0.8127, 0.6308, 0.7813, 0.8141, 0.01463, 0.8294, 0.07832, 0.6488, 0.845, 0.6399, 0.8127, 0.8217, 0.04608, 0.8372, 0.1111, 0.6656, 0.8771, 0.6488, 0.845, 0.8294, 0.07832, 0.8452, 0.144, 0.6747, 0.9132, 0.6656, 0.8771, 0.8372, 0.1111, 0.8534, 0.1767, 0.6836, 0.9491, 0.6747, 0.9132, 0.8452, 0.144, 0.8618, 0.209, 0.6926, 0.9845, 0.6836, 0.9491, 0.8534, 0.1767, 0.8704, 0.2406, 0.7016, 1.019, 0.6926, 0.9845, 0.8618, 0.209, 0.8792, 0.271, 0.7108, 1.052, 0.7016, 1.019, 0.8704, 0.2406, 0.8883, 0.3001, 0.7203, 1.084, 0.7108, 1.052, 0.8792, 0.271, 0.8976, 0.3276, 0.7301, 1.114, 0.7203, 1.084, 0.8883, 0.3001, 0.9072, 0.3531, 0.7406, 1.142, 0.7301, 1.114, 0.8976, 0.3276, 0.917, 0.3765, 0.752, 1.168, 0.7406, 1.142, 0.9072, 0.3531, 0.9271, 0.3975, 0.7647, 1.191, 0.752, 1.168, 0.917, 0.3765, 0.9374, 0.4159, 0.7793, 1.211, 0.7647, 1.191, 0.9271, 0.3975, 0.9479, 0.4316, 0.797, 1.228, 0.7793, 1.211, 0.9374, 0.4159, 0.9587, 0.4443, 0.8196, 1.242, 0.797, 1.228, 0.9479, 0.4316, 0.9695, 0.454, 0.85, 1.253, 0.8196, 1.242, 0.9587, 0.4443, 0.9805, 0.4606, 0.8933, 1.26, 0.85, 1.253, 0.9695, 0.454, 0.9915, 0.464, 0.9539, 1.264, 0.8933, 1.26, 0.9805, 0.4606, 1.003, 0.4642, 1.026, 1.264, 0.9539, 1.264, 0.9915, 0.464, 0.01361, 0.4611, 0.09053, 1.261, 0.02597, 1.264, 0.002571, 0.4642, 0.02459, 0.4548, 0.1377, 1.254, 0.09053, 1.261, 0.01361, 0.4611, 0.03545, 0.4454, 0.1707, 1.244, 0.1377, 1.254, 0.02459, 0.4548, 0.04618, 0.433, 0.1948, 1.23, 0.1707, 1.244, 0.03545, 0.4454, 0.05672, 0.4176, 0.2135, 1.213, 0.1948, 1.23, 0.04618, 0.433, 0.06706, 0.3995, 0.2288, 1.193, 0.2135, 1.213, 0.05672, 0.4176, 0.07716, 0.3787, 0.2419, 1.17, 0.2288, 1.193, 0.06706, 0.3995, 0.08703, 0.3555, 0.2536, 1.145, 0.2419, 1.17, 0.07716, 0.3787, 0.09664, 0.3302, 0.2643, 1.117, 0.2536, 1.145, 0.08703, 0.3555, 0.106, 0.3029, 0.2743, 1.087, 0.2643, 1.117, 0.09664, 0.3302, 0.1151, 0.274, 0.2839, 1.056, 0.2743, 1.087, 0.106, 0.3029, 0.1239, 0.2436, 0.2932, 1.022, 0.2839, 1.056, 0.1151, 0.274, 0.1326, 0.2122, 0.3023, 0.988, 0.2932, 1.022, 0.1239, 0.2436, 0.141, 0.18, 0.3113, 0.9526, 0.3023, 0.988, 0.1326, 0.2122, 0.1515, 0.1167, 0.3202, 0.9139, 0.3113, 0.9526, 0.141, 0.18, 0.587, -0.2059, 0.5028, 0.5607, 0.4881, 0.533, 0.3931, -0.2057, 0.7067, -0.1789, 0.52, 0.5877, 0.5028, 0.5607, 0.587, -0.2059, 0.7149, -0.1966, 0.5261, 0.5701, 0.52, 0.5877, 0.7067, -0.1789, 0.3249, 0.9901, 0.3409, 1.083, 0.3323, 1.123, 0.3153, 1.034, 0.3153, 1.034, 0.3323, 1.123, 0.3238, 1.163, 0.3055, 1.074, 0.3055, 1.074, 0.3238, 1.163, 0.3154, 1.202, 0.2954, 1.112, 0.2954, 1.112, 0.3154, 1.202, 0.3069, 1.239, 0.2851, 1.15, 0.2851, 1.15, 0.3069, 1.239, 0.2983, 1.275, 0.2743, 1.186, 0.2743, 1.186, 0.2983, 1.275, 0.2893, 1.309, 0.2627, 1.219, 0.2627, 1.219, 0.2893, 1.309, 0.2799, 1.34, 0.2501, 1.251, 0.2501, 1.251, 0.2799, 1.34, 0.2697, 1.369, 0.2358, 1.279, 0.2358, 1.279, 0.2697, 1.369, 0.2582, 1.394, 0.2191, 1.305, 0.2191, 1.305, 0.2582, 1.394, 0.2445, 1.417, 0.1986, 1.327, 0.1986, 1.327, 0.2445, 1.417, 0.2265, 1.436, 0.172, 1.346, 0.172, 1.346, 0.2265, 1.436, 0.1996, 1.451, 0.1357, 1.362, 0.1357, 1.362, 0.1996, 1.451, 0.1504, 1.463, 0.08529, 1.373, 0.08529, 1.373, 0.1504, 1.463, 0.0458, 1.47, 0.02056, 1.381, 1.021, 1.381, 1.046, 1.47, 0.9129, 1.474, 0.9537, 1.385, 0.9537, 1.385, 0.9129, 1.474, 0.8422, 1.474, 0.8993, 1.384, 0.8993, 1.384, 0.8422, 1.474, 0.8074, 1.47, 0.8599, 1.38, 0.8599, 1.38, 0.8074, 1.47, 0.7862, 1.462, 0.8315, 1.372, 0.8315, 1.372, 0.7862, 1.462, 0.771, 1.45, 0.81, 1.36, 0.81, 1.36, 0.771, 1.45, 0.759, 1.434, 0.7928, 1.344, 0.7928, 1.344, 0.759, 1.434, 0.7486, 1.415, 0.7785, 1.325, 0.7785, 1.325, 0.7486, 1.415, 0.7394, 1.392, 0.7661, 1.302, 0.7661, 1.302, 0.7394, 1.392, 0.7308, 1.366, 0.755, 1.276, 0.755, 1.276, 0.7308, 1.366, 0.7227, 1.337, 0.7447, 1.248, 0.7447, 1.248, 0.7227, 1.337, 0.7148, 1.305, 0.7351, 1.216, 0.7351, 1.216, 0.7148, 1.305, 0.7071, 1.272, 0.726, 1.182, 0.726, 1.182, 0.7071, 1.272, 0.6995, 1.236, 0.7171, 1.146, 0.7171, 1.146, 0.6995, 1.236, 0.692, 1.198, 0.7084, 1.109, 0.7084, 1.109, 0.692, 1.198, 0.6844, 1.159, 0.6999, 1.07, 0.6999, 1.07, 0.6844, 1.159, 0.6767, 1.119, 0.6914, 1.03, 0.6914, 1.03, 0.6767, 1.119, 0.6689, 1.079, 0.6828, 0.9893, 0.6828, 0.9893, 0.6689, 1.079, 0.661, 1.038, 0.6742, 0.9487, 0.532, 0.6801, 0.5377, 0.6583, 0.5486, 0.6699, 0.5594, 0.6853, 0.5699, 0.7043, 0.5802, 0.7267, 0.5902, 0.7523, 0.5999, 0.7809, 0.6094, 0.8122, 0.6186, 0.8459, 0.6275, 0.8816, 0.6362, 0.9191, 0.6447, 0.9579, 0.6529, 0.9977, 0.661, 1.038, 0.6689, 1.079, 0.6767, 1.119, 0.6844, 1.159, 0.692, 1.198, 0.6995, 1.236, 0.7071, 1.272, 0.7148, 1.305, 0.7227, 1.337, 0.7308, 1.366, 0.7394, 1.392, 0.7486, 1.415, 0.759, 1.434, 0.771, 1.45, 0.7862, 1.462, 0.8074, 1.47, 0.8422, 1.474, 0.9129, 1.474, 1.046, 1.47, 1.15, 1.463, 1.2, 1.451, 1.226, 1.436, 1.244, 1.417, 1.258, 1.394, 1.27, 1.369, 1.28, 1.34, 1.289, 1.309, 1.298, 1.275, 1.307, 1.239, 1.315, 1.202, 1.324, 1.163, 1.332, 1.123, 1.341, 1.083, 1.34, 0.9604, 1.348, 0.9622, 1.356, 0.964, 1.365, 0.9241, 1.378, 0.9131, 1.381, 0.8804, 1.384, 0.8476, 1.389, 0.8532, 1.395, 0.8589, 1.403, 0.8514, 1.412, 0.8439, 0.4134, 0.8187, 0.4153, 0.7935, 0.4195, 0.7569, 0.4237, 0.7203, 0.4303, 0.7295, 0.437, 0.7387, 0.441, 0.7037, 0.4448, 0.6687, 0.4518, 0.6894, 0.4589, 0.71, 0.4644, 0.688, 0.4698, 0.666, 0.474, 0.6438, 0.4781, 0.6216, 0.4826, 0.587, 0.4869, 0.5524, 0.4938, 0.5808, 0.5008, 0.6093, 0.5153, 0.6468, 0.6362, 0.9191, 0.6275, 0.8816, 0.6312, 0.7614, 0.6401, 0.7989, 0.5377, 0.6583, 0.5486, 0.6699, 0.5502, 0.5498, 0.539, 0.5382, 0.5153, 0.6468, 0.5008, 0.6093, 0.5009, 0.4892, 0.5159, 0.5266, 0.3836, 0.8476, 0.389, 0.8532, 0.3854, 0.7331, 0.3799, 0.7274, 0.4134, 0.8187, 0.4153, 0.7935, 0.4125, 0.6733, 0.4106, 0.6985, 0.6275, 0.8816, 0.6186, 0.8459, 0.622, 0.7257, 0.6312, 0.7614, 0.4938, 0.5808, 0.5008, 0.6093, 0.5009, 0.4892, 0.4937, 0.4607, 0.3782, 0.9131, 0.3809, 0.8804, 0.3772, 0.7602, 0.3743, 0.793, 0.4781, 0.6216, 0.4826, 0.587, 0.4821, 0.4668, 0.4775, 0.5015, 0.403, 0.8514, 0.4115, 0.8439, 0.4085, 0.7238, 0.3997, 0.7313, 0.6186, 0.8459, 0.6094, 0.8122, 0.6126, 0.692, 0.622, 0.7257, 0.4698, 0.666, 0.474, 0.6438, 0.4732, 0.5237, 0.4689, 0.5459, 0.389, 0.8532, 0.3945, 0.8589, 0.3911, 0.7387, 0.3854, 0.7331, 0.6094, 0.8122, 0.5999, 0.7809, 0.6029, 0.6607, 0.6126, 0.692, 0.474, 0.6438, 0.4781, 0.6216, 0.4775, 0.5015, 0.4732, 0.5237, 0.4589, 0.71, 0.4644, 0.688, 0.4633, 0.5679, 0.4577, 0.5899, 0.3809, 0.8804, 0.3836, 0.8476, 0.3799, 0.7274, 0.3772, 0.7602, 0.6767, 1.119, 0.6689, 1.079, 0.6738, 0.9586, 0.6818, 0.999, 0.5999, 0.7809, 0.5902, 0.7523, 0.5929, 0.6321, 0.6029, 0.6607, 0.4644, 0.688, 0.4698, 0.666, 0.4689, 0.5459, 0.4633, 0.5679, 0.4448, 0.6687, 0.4518, 0.6894, 0.4503, 0.5692, 0.4431, 0.5485, 0.6689, 1.079, 0.661, 1.038, 0.6656, 0.918, 0.6738, 0.9586, 0.5902, 0.7523, 0.5802, 0.7267, 0.5826, 0.6065, 0.5929, 0.6321, 0.437, 0.7387, 0.441, 0.7037, 0.4392, 0.5835, 0.435, 0.6185, 0.4518, 0.6894, 0.4589, 0.71, 0.4577, 0.5899, 0.4503, 0.5692, 0.661, 1.038, 0.6529, 0.9977, 0.6573, 0.8775, 0.6656, 0.918, 0.4237, 0.7203, 0.4303, 0.7295, 0.4281, 0.6093, 0.4213, 0.6001, 0.5802, 0.7267, 0.5699, 0.7043, 0.5721, 0.5841, 0.5826, 0.6065, 0.441, 0.7037, 0.4448, 0.6687, 0.4431, 0.5485, 0.4392, 0.5835, 0.6529, 0.9977, 0.6447, 0.9579, 0.6488, 0.8377, 0.6573, 0.8775, 0.5377, 0.6583, 0.532, 0.6801, 0.5331, 0.5599, 0.539, 0.5382, 0.4153, 0.7935, 0.4195, 0.7569, 0.417, 0.6367, 0.4125, 0.6733, 0.5699, 0.7043, 0.5594, 0.6853, 0.5613, 0.5651, 0.5721, 0.5841, 0.4115, 0.8439, 0.4134, 0.8187, 0.4106, 0.6985, 0.4085, 0.7238, 0.4303, 0.7295, 0.437, 0.7387, 0.435, 0.6185, 0.4281, 0.6093, 0.3397, 0.9604, 0.3409, 1.083, 0.3354, 0.9626, 0.3347, 0.8402, 0.6447, 0.9579, 0.6362, 0.9191, 0.6401, 0.7989, 0.6488, 0.8377, 0.5486, 0.6699, 0.5594, 0.6853, 0.5613, 0.5651, 0.5502, 0.5498, 0.532, 0.6801, 0.5153, 0.6468, 0.5159, 0.5266, 0.5331, 0.5599, 0.3945, 0.8589, 0.403, 0.8514, 0.3997, 0.7313, 0.3911, 0.7387, 0.4195, 0.7569, 0.4237, 0.7203, 0.4213, 0.6001, 0.417, 0.6367, 0.7647, 1.191, 0.7793, 1.211, 0.7785, 1.325, 0.7661, 1.302, 0.4516, 0.5391, 0.4461, 0.5586, 0.4577, 0.5899, 0.4633, 0.5679, 0.3985, 0.6775, 0.3902, 0.6841, 0.3997, 0.7313, 0.4085, 0.7238, 0.7793, 1.211, 0.797, 1.228, 0.7928, 1.344, 0.7785, 1.325, 0.4391, 0.5403, 0.4323, 0.5219, 0.4431, 0.5485, 0.4503, 0.5692, 0.3497, 0.8907, 0.3582, 0.8553, 0.3651, 0.9241, 0.3562, 0.964, 0.3822, 0.6908, 0.3771, 0.6857, 0.3854, 0.7331, 0.3911, 0.7387, 0.797, 1.228, 0.8196, 1.242, 0.81, 1.36, 0.7928, 1.344, 0.4283, 0.553, 0.4241, 0.5841, 0.435, 0.6185, 0.4392, 0.5835, 0.3721, 0.6807, 0.3694, 0.7098, 0.3772, 0.7602, 0.3799, 0.7274, 0.8196, 1.242, 0.85, 1.253, 0.8315, 1.372, 0.81, 1.36, 0.4176, 0.5759, 0.4112, 0.5677, 0.4213, 0.6001, 0.4281, 0.6093, 0.33, 0.8895, 0.3297, 0.7808, 0.3347, 0.8402, 0.3354, 0.9626])
me_cylinder.use_remesh_preserve_volume = False
me_cylinder.use_remesh_preserve_attributes = False
me_cylinder.use_mirror_vertex_groups = False
me_cylinder.update()

# ---- objects
ob_cylinder = bpy.data.objects.new('Cylinder', me_cylinder)
ob_lamp = bpy.data.objects.new('Lamp', light_lamp)
ob_camera = bpy.data.objects.new('Camera', cam_camera)

# ---- transforms, parenting, visibility, modifiers, constraints
ob_cylinder.location = (0.0, 0.0, 0.0)
ob_cylinder.rotation_euler = (-1.571, 0.0, 0.0)
ob_cylinder.lineart.crease_threshold = 0.0
ob_lamp.location = (4.076, 1.005, 5.904)
ob_lamp.rotation_euler = (0.6503, 0.05522, 1.866)
ob_lamp.lock_rotations_4d = False
ob_lamp.empty_display_type = 'ARROWS'
ob_lamp.color = (0.0, 0.0, 0.0, 0.0)
ob_lamp.lineart.crease_threshold = 0.0
ob_camera.location = (7.481, -6.508, 5.344)
ob_camera.rotation_euler = (1.109, 0.01082, 0.8149)
ob_camera.lock_rotations_4d = False
ob_camera.empty_display_type = 'ARROWS'
ob_camera.color = (0.0, 0.0, 0.0, 0.0)
ob_camera.display_type = 'WIRE'
ob_camera.lineart.crease_threshold = 0.0

# ---- collection membership
col_collection_1.objects.link(ob_cylinder)
col_collection_1.objects.link(ob_lamp)
col_collection_1.objects.link(ob_camera)

# ---- scene / render settings (as saved in the file)
scene.camera = ob_camera
scene.frame_start = 1; scene.frame_end = 250; scene.frame_set(1)
scene.render.engine = 'BLENDER_EEVEE_NEXT'
scene.render.resolution_percentage = 50
scene.render.dither_intensity = 0.0
scene.cycles.use_denoising = False
scene.cycles.samples = 128
scene.cycles.sampling_pattern = 'TABULATED_SOBOL'
scene.cycles.light_sampling_threshold = 0.0
scene.cycles.use_adaptive_sampling = False
scene.cycles.use_light_tree = False
scene.cycles.blur_glossy = 0.0
scene.cycles.sample_clamp_indirect = 0.0
scene.view_settings.view_transform = 'Standard'
bpy.context.view_layer.update()
